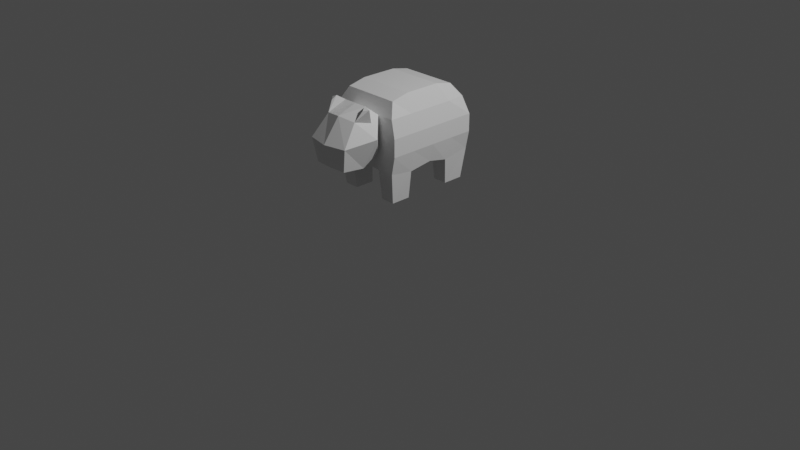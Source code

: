 # Source: cow.blend  (saved by Blender 3.1.7; exported with 4.5.12 LTS)
import bpy
from mathutils import Matrix  # noqa: F401  (used for matrix-valued properties, if any)

bpy.ops.wm.read_factory_settings(use_empty=True)
scene = bpy.context.scene
scene.name = 'Scene'

# ---- collections
col_collection = bpy.data.collections.new('Collection'); scene.collection.children.link(col_collection)

# ---- materials (node trees are filled in below, after node groups)
mat_material = bpy.data.materials.new('Material')
mat_material.alpha_threshold = 0.0
mat_material.use_transparent_shadow = False
mat_material.line_color = (0.0, 0.0, 0.0, 1.0)

# ---- material node trees
mat_material.use_nodes = True; mat_material.node_tree.nodes.clear()
_N = mat_material.node_tree.nodes; _L = mat_material.node_tree.links
n0 = _N.new('ShaderNodeOutputMaterial'); n0.name = 'Material Output'; n0.location = (300, 300)
n1 = _N.new('ShaderNodeBsdfPrincipled'); n1.name = 'Principled BSDF'; n1.location = (10, 300)
n1.distribution = 'GGX'
n1.subsurface_method = 'RANDOM_WALK_SKIN'
n1.inputs[2].default_value = 0.4
n1.inputs[3].default_value = 1.45
n1.inputs[27].default_value = (0.0, 0.0, 0.0, 1.0)
n1.inputs[28].default_value = 1.0
_L.new(n1.outputs[0], n0.inputs[0])
n0.is_active_output = True

# ---- world
world_world = bpy.data.worlds.new('World'); scene.world = world_world
world_world.use_nodes = True; world_world.node_tree.nodes.clear()
_N = world_world.node_tree.nodes; _L = world_world.node_tree.links
n0 = _N.new('ShaderNodeOutputWorld'); n0.name = 'World Output'; n0.location = (300, 300)
n1 = _N.new('ShaderNodeBackground'); n1.name = 'Background'; n1.location = (10, 300)
n1.inputs[0].default_value = (0.05088, 0.05088, 0.05088, 1.0)
_L.new(n1.outputs[0], n0.inputs[0])
n0.is_active_output = True
world_world.color = (0.05088, 0.05088, 0.05088)
world_world.use_sun_shadow = False
world_world.sun_shadow_jitter_overblur = 0.0

# ---- cameras
cam_camera = bpy.data.cameras.new('Camera')
cam_camera.clip_end = 100.0
cam_camera.ortho_scale = 7.314

# ---- lights
light_light = bpy.data.lights.new('Light', 'POINT')
light_light.transmission_factor = 0.0
light_light.energy = 1000.0
light_light.shadow_soft_size = 0.1
light_light.shadow_maximum_resolution = 0.006
light_light.use_absolute_resolution = True

# ---- meshes
me_cube = bpy.data.meshes.new('Cube')
me_cube.from_pydata([(0.3007, 0.3303, 1.428), (0.3689, 0.5, 0.7331), (0.3007, -0.4262, 1.428), (0.3689, -0.5, 0.7331), (-0.3007, 0.3303, 1.428), (-0.3689, 0.5, 0.7331), (-0.3007, -0.4262, 1.428), (-0.3689, -0.5, 0.7331), (0.0, 0.5, 0.7331), (0.0, -0.4262, 1.428), (0.0, -0.5, 0.7331), (0.0, 0.3303, 1.428), (-0.1844, 0.5, 0.7331), (-0.1503, -0.4262, 1.428), (-0.1844, -0.5, 0.7331), (-0.1503, 0.3303, 1.428), (0.1844, -0.5, 0.7331), (0.1503, 0.3303, 1.428), (0.1844, 0.5, 0.7331), (0.1503, -0.4262, 1.428), (-0.3689, 0.0, 0.7331), (0.3007, -0.04797, 1.469), (-0.3007, -0.04797, 1.469), (0.3689, 0.0, 0.7331), (0.0, 0.0, 0.7331), (0.0, -0.04797, 1.469), (-0.1844, 0.0, 0.7331), (-0.1503, -0.04797, 1.469), (0.1503, -0.04797, 1.469), (0.1844, 0.0, 0.7331), (-0.3689, -0.25, 0.6989), (0.3007, -0.2371, 1.469), (0.0, -0.25, 0.6989), (0.0, -0.2371, 1.469), (-0.1844, -0.25, 0.6989), (-0.1503, -0.2371, 1.469), (0.1503, -0.2371, 1.469), (0.1844, -0.25, 0.6989), (-0.3007, -0.2371, 1.469), (0.3689, -0.25, 0.6989), (-0.3007, 0.1412, 1.469), (0.3689, 0.2103, 0.6881), (-0.3689, 0.2103, 0.6881), (0.3007, 0.1412, 1.469), (0.0, 0.2103, 0.6881), (0.0, 0.1412, 1.469), (-0.1844, 0.2103, 0.6881), (-0.1503, 0.1412, 1.469), (0.1503, 0.1412, 1.469), (0.1844, 0.2103, 0.6881), (-0.3346, -0.25, 0.4133), (-0.3346, -0.4568, 0.4133), (-0.1844, 0.4653, 0.4133), (-0.3346, 0.4653, 0.4133), (0.1844, -0.4568, 0.4133), (0.3346, -0.4568, 0.4133), (0.3346, 0.25, 0.4133), (0.3346, 0.4653, 0.4133), (-0.1844, -0.4568, 0.4133), (-0.1844, -0.25, 0.4133), (0.1844, 0.4653, 0.4133), (0.1844, -0.25, 0.4133), (0.3346, -0.25, 0.4133), (-0.3346, 0.25, 0.4133), (-0.1844, 0.25, 0.4133), (0.1844, 0.25, 0.4133), (0.4052, 0.5, 1.101), (-0.4052, -0.5, 1.101), (0.4052, -0.5, 1.101), (-0.4052, 0.5, 1.101), (0.0, 0.5693, 1.101), (0.0, -0.8277, 1.309), (-0.1844, 0.5693, 1.101), (-0.1844, -0.5, 1.101), (0.1844, -0.5, 1.101), (0.1844, 0.5693, 1.101), (0.4052, 0.0, 1.101), (-0.4052, 0.0, 1.101), (-0.4052, -0.25, 1.101), (0.4052, -0.25, 1.101), (0.4052, 0.25, 1.101), (-0.4052, 0.25, 1.101), (-0.3689, -0.5, 1.285), (0.3497, 0.4491, 1.285), (0.3689, -0.5, 1.285), (-0.3497, 0.4491, 1.285), (0.0, 0.5, 1.285), (0.0, -0.5, 1.285), (-0.1844, 0.5, 1.285), (-0.1844, -0.5, 1.285), (0.1844, -0.5, 1.285), (0.1844, 0.5, 1.285), (0.3689, 0.0, 1.285), (-0.3689, 0.0, 1.285), (-0.3689, -0.25, 1.285), (0.3689, -0.25, 1.285), (0.3689, 0.25, 1.285), (-0.3689, 0.25, 1.285), (0.4052, 0.5, 0.9171), (0.4052, -0.5, 0.9171), (-0.4052, 0.5, 0.9171), (0.0, 0.5693, 0.9171), (0.0, -0.5, 0.9171), (-0.1844, 0.5693, 0.9171), (-0.1844, -0.5, 0.9171), (0.1844, -0.5, 0.9171), (0.1844, 0.5693, 0.9171), (0.4052, 0.0, 0.9171), (-0.4052, 0.0, 0.9171), (-0.4052, -0.25, 0.9171), (0.4052, -0.25, 0.9171), (0.4052, 0.25, 0.9171), (-0.4052, 0.25, 0.9171), (-0.4052, -0.5, 0.9171), (0.0, -0.6183, 1.384), (-0.1402, -0.6183, 1.384), (-0.2981, -0.6183, 1.101), (0.1402, -0.6183, 1.384), (0.2981, -0.6183, 1.101), (0.0, -0.6907, 0.8018), (-0.1844, -0.6907, 0.8018), (0.1844, -0.6907, 0.8018), (0.0, -1.008, 1.072), (-0.1844, -0.7905, 1.285), (-0.2337, -0.9586, 1.072), (0.1844, -0.7905, 1.285), (0.2337, -0.9586, 1.072), (0.0, -0.943, 0.8298), (-0.1844, -0.9326, 0.8298), (0.1844, -0.9326, 0.8298), (-0.2175, -0.6183, 1.245), (0.2183, -0.6183, 1.244), (-0.2151, -0.7189, 1.385), (-0.1994, -0.6748, 1.422), (0.215, -0.7189, 1.385), (0.1993, -0.6748, 1.422), (-0.258, -0.6748, 1.397), (0.259, -0.6748, 1.396)], [], [(35, 38, 6, 13), (89, 13, 6, 82), (97, 40, 4, 85), (39, 3, 55, 62), (95, 31, 2, 84), (91, 17, 0, 83), (88, 15, 11, 86), (34, 32, 10, 14), (90, 19, 9, 87), (36, 33, 9, 19), (41, 49, 65, 56), (85, 4, 15, 88), (87, 9, 13, 89), (33, 35, 13, 9), (31, 36, 19, 2), (84, 2, 19, 90), (86, 11, 17, 91), (32, 37, 16, 10), (44, 49, 29, 24), (43, 48, 28, 21), (45, 47, 27, 25), (42, 46, 26, 20), (48, 45, 25, 28), (46, 44, 24, 26), (96, 43, 21, 92), (49, 41, 23, 29), (94, 38, 22, 93), (47, 40, 22, 27), (82, 6, 38, 94), (24, 29, 37, 32), (21, 28, 36, 31), (25, 27, 35, 33), (20, 26, 34, 30), (28, 25, 33, 36), (26, 24, 32, 34), (92, 21, 31, 95), (29, 23, 39, 37), (27, 22, 38, 35), (15, 4, 40, 47), (16, 37, 61, 54), (83, 0, 43, 96), (12, 8, 44, 46), (17, 11, 45, 48), (42, 5, 53, 63), (11, 15, 47, 45), (0, 17, 48, 43), (8, 18, 49, 44), (93, 22, 40, 97), (61, 62, 55, 54), (50, 59, 58, 51), (60, 57, 56, 65), (53, 52, 64, 63), (14, 7, 51, 58), (7, 30, 50, 51), (37, 39, 62, 61), (18, 1, 57, 60), (12, 46, 64, 52), (3, 16, 54, 55), (5, 12, 52, 53), (34, 14, 58, 59), (46, 42, 63, 64), (30, 34, 59, 50), (49, 18, 60, 65), (1, 41, 56, 57), (108, 77, 81, 112), (98, 66, 80, 111), (107, 76, 79, 110), (113, 67, 78, 109), (109, 78, 77, 108), (111, 80, 76, 107), (101, 70, 75, 106), (99, 68, 74, 105), (87, 89, 115, 114), (100, 69, 72, 103), (90, 87, 114, 117), (103, 72, 70, 101), (106, 75, 66, 98), (110, 79, 68, 99), (112, 81, 69, 100), (104, 73, 67, 113), (77, 93, 97, 81), (66, 83, 96, 80), (76, 92, 95, 79), (67, 82, 94, 78), (78, 94, 93, 77), (80, 96, 92, 76), (70, 86, 91, 75), (68, 84, 90, 74), (105, 74, 118, 121), (69, 85, 88, 72), (89, 73, 116, 130, 115), (72, 88, 86, 70), (75, 91, 83, 66), (79, 95, 84, 68), (81, 97, 85, 69), (73, 89, 82, 67), (14, 104, 113, 7), (42, 112, 100, 5), (39, 110, 99, 3), (18, 106, 98, 1), (12, 103, 101, 8), (16, 105, 102, 10), (5, 100, 103, 12), (10, 102, 104, 14), (3, 99, 105, 16), (8, 101, 106, 18), (41, 111, 107, 23), (30, 109, 108, 20), (7, 113, 109, 30), (23, 107, 110, 39), (1, 98, 111, 41), (20, 108, 112, 42), (117, 114, 71, 125), (116, 120, 128, 124), (119, 121, 129, 127), (115, 130, 136, 133), (104, 102, 119, 120), (102, 105, 121, 119), (74, 90, 117, 131, 118), (73, 104, 120, 116), (127, 122, 124, 128), (129, 126, 122, 127), (122, 71, 123, 124), (126, 125, 71, 122), (118, 131, 125, 126), (120, 119, 127, 128), (121, 118, 126, 129), (114, 115, 123, 71), (133, 136, 132), (123, 130, 116, 124), (131, 117, 135, 137), (134, 137, 135), (117, 125, 134, 135), (123, 115, 133, 132), (125, 131, 137, 134), (130, 123, 132, 136)])
_uv = me_cube.uv_layers.new(name='UVMap')
_uv.uv.foreach_set('vector', [0.8125, 0.6875, 0.875, 0.6875, 0.875, 0.75, 0.8125, 0.75, 0.5625, 0.9375, 0.625, 0.9375, 0.625, 1.0, 0.5625, 1.0, 0.5625, 0.1875, 0.625, 0.1875, 0.625, 0.25, 0.5625, 0.25, 0.375, 0.6875, 0.375, 0.75, 0.375, 0.75, 0.375, 0.6875, 0.5625, 0.6875, 0.625, 0.6875, 0.625, 0.75, 0.5625, 0.75, 0.5625, 0.4375, 0.625, 0.4375, 0.625, 0.5, 0.5625, 0.5, 0.5625, 0.3125, 0.625, 0.3125, 0.625, 0.375, 0.5625, 0.375, 0.1875, 0.6875, 0.25, 0.6875, 0.25, 0.75, 0.1875, 0.75, 0.5625, 0.8125, 0.625, 0.8125, 0.625, 0.875, 0.5625, 0.875, 0.6875, 0.6875, 0.75, 0.6875, 0.75, 0.75, 0.6875, 0.75, 0.375, 0.5625, 0.3125, 0.5625, 0.3125, 0.5625, 0.375, 0.5625, 0.5625, 0.25, 0.625, 0.25, 0.625, 0.3125, 0.5625, 0.3125, 0.5625, 0.875, 0.625, 0.875, 0.625, 0.9375, 0.5625, 0.9375, 0.75, 0.6875, 0.8125, 0.6875, 0.8125, 0.75, 0.75, 0.75, 0.625, 0.6875, 0.6875, 0.6875, 0.6875, 0.75, 0.625, 0.75, 0.5625, 0.75, 0.625, 0.75, 0.625, 0.8125, 0.5625, 0.8125, 0.5625, 0.375, 0.625, 0.375, 0.625, 0.4375, 0.5625, 0.4375, 0.25, 0.6875, 0.3125, 0.6875, 0.3125, 0.75, 0.25, 0.75, 0.25, 0.5625, 0.3125, 0.5625, 0.3125, 0.625, 0.25, 0.625, 0.625, 0.5625, 0.6875, 0.5625, 0.6875, 0.625, 0.625, 0.625, 0.75, 0.5625, 0.8125, 0.5625, 0.8125, 0.625, 0.75, 0.625, 0.125, 0.5625, 0.1875, 0.5625, 0.1875, 0.625, 0.125, 0.625, 0.6875, 0.5625, 0.75, 0.5625, 0.75, 0.625, 0.6875, 0.625, 0.1875, 0.5625, 0.25, 0.5625, 0.25, 0.625, 0.1875, 0.625, 0.5625, 0.5625, 0.625, 0.5625, 0.625, 0.625, 0.5625, 0.625, 0.3125, 0.5625, 0.375, 0.5625, 0.375, 0.625, 0.3125, 0.625, 0.5625, 0.0625, 0.625, 0.0625, 0.625, 0.125, 0.5625, 0.125, 0.8125, 0.5625, 0.875, 0.5625, 0.875, 0.625, 0.8125, 0.625, 0.5625, 0.0, 0.625, 0.0, 0.625, 0.0625, 0.5625, 0.0625, 0.25, 0.625, 0.3125, 0.625, 0.3125, 0.6875, 0.25, 0.6875, 0.625, 0.625, 0.6875, 0.625, 0.6875, 0.6875, 0.625, 0.6875, 0.75, 0.625, 0.8125, 0.625, 0.8125, 0.6875, 0.75, 0.6875, 0.125, 0.625, 0.1875, 0.625, 0.1875, 0.6875, 0.125, 0.6875, 0.6875, 0.625, 0.75, 0.625, 0.75, 0.6875, 0.6875, 0.6875, 0.1875, 0.625, 0.25, 0.625, 0.25, 0.6875, 0.1875, 0.6875, 0.5625, 0.625, 0.625, 0.625, 0.625, 0.6875, 0.5625, 0.6875, 0.3125, 0.625, 0.375, 0.625, 0.375, 0.6875, 0.3125, 0.6875, 0.8125, 0.625, 0.875, 0.625, 0.875, 0.6875, 0.8125, 0.6875, 0.8125, 0.5, 0.875, 0.5, 0.875, 0.5625, 0.8125, 0.5625, 0.3125, 0.75, 0.3125, 0.6875, 0.3125, 0.6875, 0.3125, 0.75, 0.5625, 0.5, 0.625, 0.5, 0.625, 0.5625, 0.5625, 0.5625, 0.1875, 0.5, 0.25, 0.5, 0.25, 0.5625, 0.1875, 0.5625, 0.6875, 0.5, 0.75, 0.5, 0.75, 0.5625, 0.6875, 0.5625, 0.375, 0.1875, 0.375, 0.25, 0.375, 0.25, 0.375, 0.1875, 0.75, 0.5, 0.8125, 0.5, 0.8125, 0.5625, 0.75, 0.5625, 0.625, 0.5, 0.6875, 0.5, 0.6875, 0.5625, 0.625, 0.5625, 0.25, 0.5, 0.3125, 0.5, 0.3125, 0.5625, 0.25, 0.5625, 0.5625, 0.125, 0.625, 0.125, 0.625, 0.1875, 0.5625, 0.1875, 0.3125, 0.6875, 0.375, 0.6875, 0.375, 0.75, 0.3125, 0.75, 0.125, 0.6875, 0.1875, 0.6875, 0.1875, 0.75, 0.125, 0.75, 0.3125, 0.5, 0.375, 0.5, 0.375, 0.5625, 0.3125, 0.5625, 0.125, 0.5, 0.1875, 0.5, 0.1875, 0.5625, 0.125, 0.5625, 0.375, 0.9375, 0.375, 1.0, 0.375, 1.0, 0.375, 0.9375, 0.375, 0.0, 0.375, 0.0625, 0.375, 0.0625, 0.375, 0.0, 0.3125, 0.6875, 0.375, 0.6875, 0.375, 0.6875, 0.3125, 0.6875, 0.375, 0.4375, 0.375, 0.5, 0.375, 0.5, 0.375, 0.4375, 0.1875, 0.5, 0.1875, 0.5625, 0.1875, 0.5625, 0.1875, 0.5, 0.375, 0.75, 0.375, 0.8125, 0.375, 0.8125, 0.375, 0.75, 0.375, 0.25, 0.375, 0.3125, 0.375, 0.3125, 0.375, 0.25, 0.1875, 0.6875, 0.1875, 0.75, 0.1875, 0.75, 0.1875, 0.6875, 0.1875, 0.5625, 0.125, 0.5625, 0.125, 0.5625, 0.1875, 0.5625, 0.125, 0.6875, 0.1875, 0.6875, 0.1875, 0.6875, 0.125, 0.6875, 0.3125, 0.5625, 0.3125, 0.5, 0.3125, 0.5, 0.3125, 0.5625, 0.375, 0.5, 0.375, 0.5625, 0.375, 0.5625, 0.375, 0.5, 0.4375, 0.125, 0.5, 0.125, 0.5, 0.1875, 0.4375, 0.1875, 0.4375, 0.5, 0.5, 0.5, 0.5, 0.5625, 0.4375, 0.5625, 0.4375, 0.625, 0.5, 0.625, 0.5, 0.6875, 0.4375, 0.6875, 0.4375, 0.0, 0.5, 0.0, 0.5, 0.0625, 0.4375, 0.0625, 0.4375, 0.0625, 0.5, 0.0625, 0.5, 0.125, 0.4375, 0.125, 0.4375, 0.5625, 0.5, 0.5625, 0.5, 0.625, 0.4375, 0.625, 0.4375, 0.375, 0.5, 0.375, 0.5, 0.4375, 0.4375, 0.4375, 0.4375, 0.75, 0.5, 0.75, 0.5, 0.8125, 0.4375, 0.8125, 0.5625, 0.875, 0.5625, 0.9375, 0.5625, 0.9375, 0.5625, 0.875, 0.4375, 0.25, 0.5, 0.25, 0.5, 0.3125, 0.4375, 0.3125, 0.5625, 0.8125, 0.5625, 0.875, 0.5625, 0.875, 0.5625, 0.8125, 0.4375, 0.3125, 0.5, 0.3125, 0.5, 0.375, 0.4375, 0.375, 0.4375, 0.4375, 0.5, 0.4375, 0.5, 0.5, 0.4375, 0.5, 0.4375, 0.6875, 0.5, 0.6875, 0.5, 0.75, 0.4375, 0.75, 0.4375, 0.1875, 0.5, 0.1875, 0.5, 0.25, 0.4375, 0.25, 0.4375, 0.9375, 0.5, 0.9375, 0.5, 1.0, 0.4375, 1.0, 0.5, 0.125, 0.5625, 0.125, 0.5625, 0.1875, 0.5, 0.1875, 0.5, 0.5, 0.5625, 0.5, 0.5625, 0.5625, 0.5, 0.5625, 0.5, 0.625, 0.5625, 0.625, 0.5625, 0.6875, 0.5, 0.6875, 0.5, 0.0, 0.5625, 0.0, 0.5625, 0.0625, 0.5, 0.0625, 0.5, 0.0625, 0.5625, 0.0625, 0.5625, 0.125, 0.5, 0.125, 0.5, 0.5625, 0.5625, 0.5625, 0.5625, 0.625, 0.5, 0.625, 0.5, 0.375, 0.5625, 0.375, 0.5625, 0.4375, 0.5, 0.4375, 0.5, 0.75, 0.5625, 0.75, 0.5625, 0.8125, 0.5, 0.8125, 0.4375, 0.8125, 0.5, 0.8125, 0.5, 0.8125, 0.4375, 0.8125, 0.5, 0.25, 0.5625, 0.25, 0.5625, 0.3125, 0.5, 0.3125, 0.5625, 0.9375, 0.5, 0.9375, 0.5, 0.9375, 0.5319, 0.9375, 0.5625, 0.9375, 0.5, 0.3125, 0.5625, 0.3125, 0.5625, 0.375, 0.5, 0.375, 0.5, 0.4375, 0.5625, 0.4375, 0.5625, 0.5, 0.5, 0.5, 0.5, 0.6875, 0.5625, 0.6875, 0.5625, 0.75, 0.5, 0.75, 0.5, 0.1875, 0.5625, 0.1875, 0.5625, 0.25, 0.5, 0.25, 0.5, 0.9375, 0.5625, 0.9375, 0.5625, 1.0, 0.5, 1.0, 0.375, 0.9375, 0.4375, 0.9375, 0.4375, 1.0, 0.375, 1.0, 0.375, 0.1875, 0.4375, 0.1875, 0.4375, 0.25, 0.375, 0.25, 0.375, 0.6875, 0.4375, 0.6875, 0.4375, 0.75, 0.375, 0.75, 0.375, 0.4375, 0.4375, 0.4375, 0.4375, 0.5, 0.375, 0.5, 0.375, 0.3125, 0.4375, 0.3125, 0.4375, 0.375, 0.375, 0.375, 0.375, 0.8125, 0.4375, 0.8125, 0.4375, 0.875, 0.375, 0.875, 0.375, 0.25, 0.4375, 0.25, 0.4375, 0.3125, 0.375, 0.3125, 0.375, 0.875, 0.4375, 0.875, 0.4375, 0.9375, 0.375, 0.9375, 0.375, 0.75, 0.4375, 0.75, 0.4375, 0.8125, 0.375, 0.8125, 0.375, 0.375, 0.4375, 0.375, 0.4375, 0.4375, 0.375, 0.4375, 0.375, 0.5625, 0.4375, 0.5625, 0.4375, 0.625, 0.375, 0.625, 0.375, 0.0625, 0.4375, 0.0625, 0.4375, 0.125, 0.375, 0.125, 0.375, 0.0, 0.4375, 0.0, 0.4375, 0.0625, 0.375, 0.0625, 0.375, 0.625, 0.4375, 0.625, 0.4375, 0.6875, 0.375, 0.6875, 0.375, 0.5, 0.4375, 0.5, 0.4375, 0.5625, 0.375, 0.5625, 0.375, 0.125, 0.4375, 0.125, 0.4375, 0.1875, 0.375, 0.1875, 0.5625, 0.8125, 0.5625, 0.875, 0.5625, 0.875, 0.5625, 0.8125, 0.5, 0.9375, 0.4375, 0.9375, 0.4375, 0.9375, 0.5, 0.9375, 0.4375, 0.875, 0.4375, 0.8125, 0.4375, 0.8125, 0.4375, 0.875, 0.5625, 0.9375, 0.5319, 0.9375, 0.5319, 0.9375, 0.5625, 0.9375, 0.4375, 0.9375, 0.4375, 0.875, 0.4375, 0.875, 0.4375, 0.9375, 0.4375, 0.875, 0.4375, 0.8125, 0.4375, 0.8125, 0.4375, 0.875, 0.5, 0.8125, 0.5625, 0.8125, 0.5625, 0.8125, 0.5316, 0.8125, 0.5, 0.8125, 0.5, 0.9375, 0.4375, 0.9375, 0.4375, 0.9375, 0.5, 0.9375, 0.4375, 0.875, 0.5, 0.875, 0.5, 0.9375, 0.4375, 0.9375, 0.4375, 0.8125, 0.5, 0.8125, 0.5, 0.875, 0.4375, 0.875, 0.5, 0.875, 0.5625, 0.875, 0.5625, 0.9375, 0.5, 0.9375, 0.5, 0.8125, 0.5625, 0.8125, 0.5625, 0.875, 0.5, 0.875, 0.5, 0.8125, 0.5316, 0.8125, 0.5625, 0.8125, 0.5, 0.8125, 0.4375, 0.9375, 0.4375, 0.875, 0.4375, 0.875, 0.4375, 0.9375, 0.4375, 0.8125, 0.5, 0.8125, 0.5, 0.8125, 0.4375, 0.8125, 0.5625, 0.875, 0.5625, 0.9375, 0.5625, 0.9375, 0.5625, 0.875, 0.5625, 0.9375, 0.5319, 0.9375, 0.5625, 0.9375, 0.5625, 0.9375, 0.5319, 0.9375, 0.5, 0.9375, 0.5, 0.9375, 0.5316, 0.8125, 0.5625, 0.8125, 0.5625, 0.8125, 0.5316, 0.8125, 0.5625, 0.8125, 0.5316, 0.8125, 0.5625, 0.8125, 0.5625, 0.8125, 0.5625, 0.8125, 0.5625, 0.8125, 0.5625, 0.8125, 0.5625, 0.9375, 0.5625, 0.9375, 0.5625, 0.9375, 0.5625, 0.9375, 0.5625, 0.8125, 0.5316, 0.8125, 0.5316, 0.8125, 0.5625, 0.8125, 0.5319, 0.9375, 0.5625, 0.9375, 0.5625, 0.9375, 0.5319, 0.9375])
me_cube.materials.append(mat_material)
me_cube.use_remesh_preserve_volume = False
me_cube.use_remesh_preserve_attributes = False
me_cube.use_mirror_vertex_groups = False
me_cube.update()

# ---- objects
ob_cube = bpy.data.objects.new('Cube', me_cube)
ob_light = bpy.data.objects.new('Light', light_light)
ob_camera = bpy.data.objects.new('Camera', cam_camera)

# ---- transforms, parenting, visibility, modifiers, constraints
ob_cube.location = (0.0, 0.06, 0.0)
ob_cube.lock_rotations_4d = False
ob_cube.empty_display_type = 'ARROWS'
ob_cube.lineart.crease_threshold = 0.0
ob_light.location = (4.076, 1.005, 5.904)
ob_light.rotation_euler = (0.6503, 0.05522, 1.866)
ob_light.lock_rotations_4d = False
ob_light.empty_display_type = 'ARROWS'
ob_light.color = (0.0, 0.0, 0.0, 0.0)
ob_light.lineart.crease_threshold = 0.0
ob_camera.location = (7.359, -6.926, 4.958)
ob_camera.rotation_euler = (1.109, 0.0, 0.8149)
ob_camera.lock_rotations_4d = False
ob_camera.empty_display_type = 'ARROWS'
ob_camera.color = (0.0, 0.0, 0.0, 0.0)
ob_camera.display_type = 'WIRE'
ob_camera.lineart.crease_threshold = 0.0

# ---- collection membership
col_collection.objects.link(ob_cube)
col_collection.objects.link(ob_light)
col_collection.objects.link(ob_camera)

# ---- scene / render settings (as saved in the file)
scene.camera = ob_camera
scene.frame_start = 1; scene.frame_end = 250; scene.frame_set(0)
scene.render.engine = 'BLENDER_EEVEE_NEXT'
scene.cycles.sampling_pattern = 'TABULATED_SOBOL'
scene.cycles.use_light_tree = False
scene.view_settings.view_transform = 'Filmic'
bpy.context.view_layer.update()
